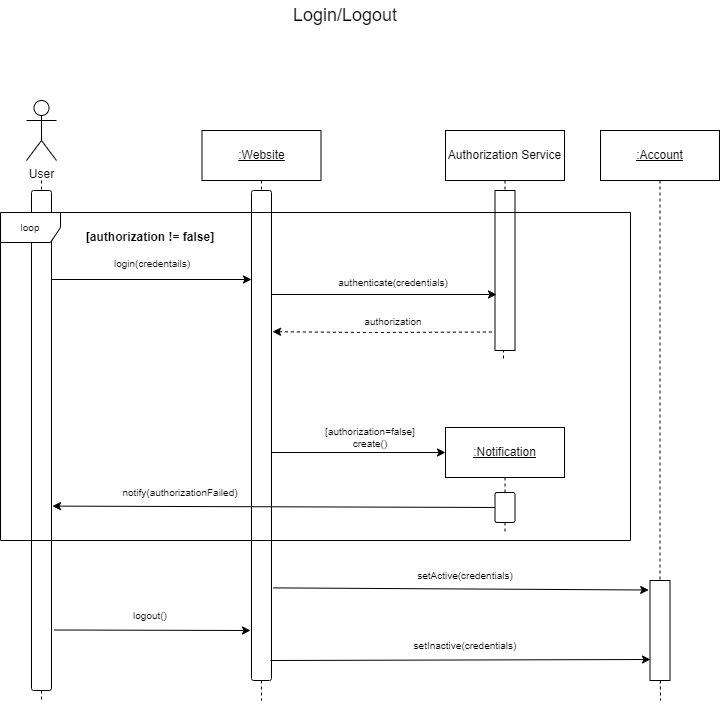

The diagram above was exported from draw.io. Its source (the exported page's mxGraphModel, read from the mxfile embedded in the PNG):
<mxGraphModel dx="863" dy="512" grid="1" gridSize="10" guides="1" tooltips="1" connect="1" arrows="1" fold="1" page="1" pageScale="1" pageWidth="850" pageHeight="1100" math="0" shadow="0">
  <root>
    <mxCell id="0" />
    <mxCell id="1" parent="0" />
    <mxCell id="G9I6R-VMEueO-z7Y3FNy-1" value="User" style="shape=umlActor;verticalLabelPosition=bottom;verticalAlign=top;html=1;outlineConnect=0;" parent="1" vertex="1">
      <mxGeometry x="106" y="110" width="30" height="60" as="geometry" />
    </mxCell>
    <mxCell id="G9I6R-VMEueO-z7Y3FNy-7" value="&lt;u&gt;:Website&lt;/u&gt;" style="rounded=0;whiteSpace=wrap;html=1;" parent="1" vertex="1">
      <mxGeometry x="281.5" y="140" width="119" height="50" as="geometry" />
    </mxCell>
    <mxCell id="G9I6R-VMEueO-z7Y3FNy-8" value="" style="edgeStyle=none;rounded=0;orthogonalLoop=1;jettySize=auto;html=1;fontSize=10;startArrow=none;startFill=0;endArrow=none;endFill=1;dashed=1;exitX=0.5;exitY=1;exitDx=0;exitDy=0;" parent="1" source="G9I6R-VMEueO-z7Y3FNy-10" edge="1">
      <mxGeometry relative="1" as="geometry">
        <mxPoint x="341" y="710" as="targetPoint" />
        <mxPoint x="341.4767441860465" y="536" as="sourcePoint" />
      </mxGeometry>
    </mxCell>
    <mxCell id="G9I6R-VMEueO-z7Y3FNy-9" value="" style="edgeStyle=none;rounded=0;orthogonalLoop=1;jettySize=auto;html=1;fontSize=10;startArrow=none;startFill=0;endArrow=none;endFill=1;dashed=1;" parent="1" source="G9I6R-VMEueO-z7Y3FNy-7" target="G9I6R-VMEueO-z7Y3FNy-10" edge="1">
      <mxGeometry relative="1" as="geometry">
        <mxPoint x="341.5" y="540" as="targetPoint" />
        <mxPoint x="341.0333333333333" y="190" as="sourcePoint" />
      </mxGeometry>
    </mxCell>
    <mxCell id="hSRuRQOOgACwM7tQjAHK-3" style="edgeStyle=none;rounded=0;orthogonalLoop=1;jettySize=auto;html=1;strokeColor=default;fontSize=10;startArrow=none;startFill=0;endArrow=classic;endFill=1;entryX=0;entryY=0.5;entryDx=0;entryDy=0;" parent="1" target="hSRuRQOOgACwM7tQjAHK-4" edge="1">
      <mxGeometry relative="1" as="geometry">
        <mxPoint x="440" y="462" as="targetPoint" />
        <mxPoint x="351" y="462" as="sourcePoint" />
      </mxGeometry>
    </mxCell>
    <mxCell id="G9I6R-VMEueO-z7Y3FNy-10" value="" style="rounded=1;whiteSpace=wrap;html=1;arcSize=11;" parent="1" vertex="1">
      <mxGeometry x="331" y="200" width="20" height="490" as="geometry" />
    </mxCell>
    <mxCell id="G9I6R-VMEueO-z7Y3FNy-11" value="" style="edgeStyle=none;rounded=0;orthogonalLoop=1;jettySize=auto;html=1;fontSize=10;startArrow=none;startFill=0;endArrow=none;endFill=1;dashed=1;exitX=0.5;exitY=1;exitDx=0;exitDy=0;" parent="1" source="G9I6R-VMEueO-z7Y3FNy-14" edge="1">
      <mxGeometry relative="1" as="geometry">
        <mxPoint x="121" y="710" as="targetPoint" />
        <mxPoint x="121.47674418604652" y="536" as="sourcePoint" />
      </mxGeometry>
    </mxCell>
    <mxCell id="G9I6R-VMEueO-z7Y3FNy-12" value="" style="edgeStyle=none;rounded=0;orthogonalLoop=1;jettySize=auto;html=1;fontSize=10;startArrow=none;startFill=0;endArrow=none;endFill=1;dashed=1;" parent="1" target="G9I6R-VMEueO-z7Y3FNy-14" edge="1">
      <mxGeometry relative="1" as="geometry">
        <mxPoint x="121.5" y="540" as="targetPoint" />
        <mxPoint x="121" y="190" as="sourcePoint" />
      </mxGeometry>
    </mxCell>
    <mxCell id="G9I6R-VMEueO-z7Y3FNy-13" style="edgeStyle=none;rounded=0;orthogonalLoop=1;jettySize=auto;html=1;entryX=0;entryY=0.5;entryDx=0;entryDy=0;strokeColor=default;fontSize=10;startArrow=none;startFill=0;endArrow=classic;endFill=1;" parent="1" edge="1">
      <mxGeometry relative="1" as="geometry">
        <mxPoint x="131" y="289" as="sourcePoint" />
        <mxPoint x="331" y="289" as="targetPoint" />
      </mxGeometry>
    </mxCell>
    <mxCell id="G9I6R-VMEueO-z7Y3FNy-14" value="" style="rounded=1;whiteSpace=wrap;html=1;arcSize=11;" parent="1" vertex="1">
      <mxGeometry x="111" y="200" width="20" height="500" as="geometry" />
    </mxCell>
    <mxCell id="G9I6R-VMEueO-z7Y3FNy-15" value="login(credentails)" style="text;html=1;strokeColor=none;fillColor=none;align=center;verticalAlign=middle;whiteSpace=wrap;rounded=0;fontSize=10;" parent="1" vertex="1">
      <mxGeometry x="201.5" y="258" width="60" height="30" as="geometry" />
    </mxCell>
    <mxCell id="G9I6R-VMEueO-z7Y3FNy-39" style="edgeStyle=none;rounded=0;orthogonalLoop=1;jettySize=auto;html=1;strokeColor=default;fontSize=10;startArrow=none;startFill=0;endArrow=none;endFill=0;dashed=1;" parent="1" edge="1">
      <mxGeometry relative="1" as="geometry">
        <mxPoint x="583" y="371" as="targetPoint" />
        <mxPoint x="583.2727272727273" y="293" as="sourcePoint" />
      </mxGeometry>
    </mxCell>
    <mxCell id="G9I6R-VMEueO-z7Y3FNy-40" value="Authorization Service" style="rounded=0;whiteSpace=wrap;html=1;" parent="1" vertex="1">
      <mxGeometry x="525" y="140" width="119" height="50" as="geometry" />
    </mxCell>
    <mxCell id="G9I6R-VMEueO-z7Y3FNy-41" value="" style="edgeStyle=none;rounded=0;orthogonalLoop=1;jettySize=auto;html=1;strokeColor=default;fontSize=10;startArrow=none;startFill=0;endArrow=none;endFill=0;dashed=1;" parent="1" source="G9I6R-VMEueO-z7Y3FNy-40" target="G9I6R-VMEueO-z7Y3FNy-42" edge="1">
      <mxGeometry relative="1" as="geometry">
        <mxPoint x="584.5" y="260" as="targetPoint" />
        <mxPoint x="584.5" y="190" as="sourcePoint" />
      </mxGeometry>
    </mxCell>
    <mxCell id="G9I6R-VMEueO-z7Y3FNy-42" value="" style="rounded=1;whiteSpace=wrap;html=1;arcSize=0;" parent="1" vertex="1">
      <mxGeometry x="574.5" y="200" width="20" height="160" as="geometry" />
    </mxCell>
    <mxCell id="G9I6R-VMEueO-z7Y3FNy-43" value="" style="endArrow=classic;html=1;rounded=0;strokeColor=default;fontSize=10;exitX=1.01;exitY=0.105;exitDx=0;exitDy=0;exitPerimeter=0;" parent="1" edge="1">
      <mxGeometry width="50" height="50" relative="1" as="geometry">
        <mxPoint x="351.20000000000005" y="304" as="sourcePoint" />
        <mxPoint x="576" y="304" as="targetPoint" />
      </mxGeometry>
    </mxCell>
    <mxCell id="G9I6R-VMEueO-z7Y3FNy-44" value="authenticate(credentials)" style="text;html=1;strokeColor=none;fillColor=none;align=center;verticalAlign=middle;whiteSpace=wrap;rounded=0;fontSize=10;" parent="1" vertex="1">
      <mxGeometry x="443" y="277" width="60" height="30" as="geometry" />
    </mxCell>
    <mxCell id="0Ppa9PVvkcQUBl7PoB7A-1" value="&lt;font style=&quot;font-size: 18px;&quot;&gt;Login/Logout&lt;/font&gt;" style="text;html=1;strokeColor=none;fillColor=none;align=center;verticalAlign=middle;whiteSpace=wrap;rounded=0;" parent="1" vertex="1">
      <mxGeometry x="350" y="10" width="150" height="30" as="geometry" />
    </mxCell>
    <mxCell id="hSRuRQOOgACwM7tQjAHK-1" value="" style="endArrow=none;html=1;rounded=0;strokeColor=default;fontSize=10;exitX=1.05;exitY=0.168;exitDx=0;exitDy=0;exitPerimeter=0;entryX=0;entryY=0.75;entryDx=0;entryDy=0;startArrow=classic;startFill=1;endFill=0;dashed=1;" parent="1" edge="1">
      <mxGeometry width="50" height="50" relative="1" as="geometry">
        <mxPoint x="352" y="341.20000000000005" as="sourcePoint" />
        <mxPoint x="574.5" y="341.5" as="targetPoint" />
        <Array as="points">
          <mxPoint x="450" y="342" />
        </Array>
      </mxGeometry>
    </mxCell>
    <mxCell id="hSRuRQOOgACwM7tQjAHK-2" value="authorization" style="text;html=1;strokeColor=none;fillColor=none;align=center;verticalAlign=middle;whiteSpace=wrap;rounded=0;fontSize=10;" parent="1" vertex="1">
      <mxGeometry x="443" y="316" width="60" height="30" as="geometry" />
    </mxCell>
    <mxCell id="hSRuRQOOgACwM7tQjAHK-7" style="edgeStyle=none;rounded=0;orthogonalLoop=1;jettySize=auto;html=1;strokeColor=default;fontSize=10;startArrow=none;startFill=0;endArrow=none;endFill=0;dashed=1;" parent="1" source="hSRuRQOOgACwM7tQjAHK-8" edge="1">
      <mxGeometry relative="1" as="geometry">
        <mxPoint x="584.5" y="542" as="targetPoint" />
      </mxGeometry>
    </mxCell>
    <mxCell id="hSRuRQOOgACwM7tQjAHK-4" value="&lt;u&gt;:Notification&lt;/u&gt;" style="rounded=0;whiteSpace=wrap;html=1;" parent="1" vertex="1">
      <mxGeometry x="525" y="437" width="119" height="50" as="geometry" />
    </mxCell>
    <mxCell id="hSRuRQOOgACwM7tQjAHK-5" value="[authorization=false]&lt;br&gt;create()" style="text;html=1;strokeColor=none;fillColor=none;align=center;verticalAlign=middle;whiteSpace=wrap;rounded=0;fontSize=10;" parent="1" vertex="1">
      <mxGeometry x="420" y="432" width="60" height="30" as="geometry" />
    </mxCell>
    <mxCell id="hSRuRQOOgACwM7tQjAHK-9" value="" style="edgeStyle=none;rounded=0;orthogonalLoop=1;jettySize=auto;html=1;strokeColor=default;fontSize=10;startArrow=none;startFill=0;endArrow=none;endFill=0;dashed=1;" parent="1" source="hSRuRQOOgACwM7tQjAHK-4" target="hSRuRQOOgACwM7tQjAHK-8" edge="1">
      <mxGeometry relative="1" as="geometry">
        <mxPoint x="584.5" y="542" as="targetPoint" />
        <mxPoint x="584.5" y="487" as="sourcePoint" />
      </mxGeometry>
    </mxCell>
    <mxCell id="hSRuRQOOgACwM7tQjAHK-10" style="edgeStyle=none;rounded=0;orthogonalLoop=1;jettySize=auto;html=1;entryX=1.05;entryY=0.634;entryDx=0;entryDy=0;entryPerimeter=0;strokeColor=default;fontSize=10;startArrow=none;startFill=0;endArrow=classic;endFill=1;" parent="1" source="hSRuRQOOgACwM7tQjAHK-8" edge="1">
      <mxGeometry relative="1" as="geometry">
        <mxPoint x="132" y="515.5999999999999" as="targetPoint" />
      </mxGeometry>
    </mxCell>
    <mxCell id="hSRuRQOOgACwM7tQjAHK-8" value="" style="rounded=1;whiteSpace=wrap;html=1;arcSize=11;" parent="1" vertex="1">
      <mxGeometry x="574.5" y="502" width="20" height="30" as="geometry" />
    </mxCell>
    <mxCell id="hSRuRQOOgACwM7tQjAHK-11" value="notify(authorizationFailed)" style="text;html=1;strokeColor=none;fillColor=none;align=center;verticalAlign=middle;whiteSpace=wrap;rounded=0;fontSize=10;" parent="1" vertex="1">
      <mxGeometry x="230" y="487" width="60" height="30" as="geometry" />
    </mxCell>
    <mxCell id="hSRuRQOOgACwM7tQjAHK-13" value="loop" style="shape=umlFrame;whiteSpace=wrap;html=1;fontSize=10;fillColor=#FFFFFF;" parent="1" vertex="1">
      <mxGeometry x="80" y="222" width="630" height="328" as="geometry" />
    </mxCell>
    <mxCell id="hSRuRQOOgACwM7tQjAHK-14" value="&lt;font style=&quot;font-size: 12px;&quot;&gt;&lt;b&gt;[authorization != false]&lt;/b&gt;&lt;/font&gt;" style="text;html=1;strokeColor=none;fillColor=none;align=center;verticalAlign=middle;whiteSpace=wrap;rounded=0;fontSize=10;" parent="1" vertex="1">
      <mxGeometry x="160" y="232" width="140" height="30" as="geometry" />
    </mxCell>
    <mxCell id="hSRuRQOOgACwM7tQjAHK-16" value="&lt;font style=&quot;font-size: 10px;&quot;&gt;logout()&lt;/font&gt;" style="text;html=1;strokeColor=none;fillColor=none;align=center;verticalAlign=middle;whiteSpace=wrap;rounded=0;fontSize=12;" parent="1" vertex="1">
      <mxGeometry x="200" y="610" width="60" height="30" as="geometry" />
    </mxCell>
    <mxCell id="vyVNxCF2PDsRSDlB2K_o-3" value="&lt;u&gt;:Account&lt;/u&gt;" style="rounded=0;whiteSpace=wrap;html=1;" vertex="1" parent="1">
      <mxGeometry x="680" y="140" width="119" height="50" as="geometry" />
    </mxCell>
    <mxCell id="vyVNxCF2PDsRSDlB2K_o-4" value="" style="edgeStyle=none;rounded=0;orthogonalLoop=1;jettySize=auto;html=1;strokeColor=default;fontSize=10;startArrow=none;startFill=0;endArrow=none;endFill=0;dashed=1;" edge="1" source="vyVNxCF2PDsRSDlB2K_o-9" parent="1">
      <mxGeometry relative="1" as="geometry">
        <mxPoint x="740" y="710" as="targetPoint" />
        <mxPoint x="739.5" y="190" as="sourcePoint" />
      </mxGeometry>
    </mxCell>
    <mxCell id="vyVNxCF2PDsRSDlB2K_o-6" value="" style="endArrow=classic;html=1;rounded=0;exitX=1.1;exitY=0.811;exitDx=0;exitDy=0;exitPerimeter=0;entryX=-0.065;entryY=0.095;entryDx=0;entryDy=0;entryPerimeter=0;" edge="1" parent="1" source="G9I6R-VMEueO-z7Y3FNy-10" target="vyVNxCF2PDsRSDlB2K_o-9">
      <mxGeometry width="50" height="50" relative="1" as="geometry">
        <mxPoint x="350" y="510" as="sourcePoint" />
        <mxPoint x="520" y="600" as="targetPoint" />
      </mxGeometry>
    </mxCell>
    <mxCell id="vyVNxCF2PDsRSDlB2K_o-7" value="&lt;font style=&quot;font-size: 10px;&quot;&gt;setActive(credentials)&lt;/font&gt;" style="text;html=1;strokeColor=none;fillColor=none;align=center;verticalAlign=middle;whiteSpace=wrap;rounded=0;fontSize=12;" vertex="1" parent="1">
      <mxGeometry x="514.5" y="570" width="60" height="30" as="geometry" />
    </mxCell>
    <mxCell id="vyVNxCF2PDsRSDlB2K_o-10" value="" style="edgeStyle=none;rounded=0;orthogonalLoop=1;jettySize=auto;html=1;strokeColor=default;fontSize=10;startArrow=none;startFill=0;endArrow=none;endFill=0;dashed=1;" edge="1" parent="1" source="vyVNxCF2PDsRSDlB2K_o-3" target="vyVNxCF2PDsRSDlB2K_o-9">
      <mxGeometry relative="1" as="geometry">
        <mxPoint x="740" y="800" as="targetPoint" />
        <mxPoint x="739.5196850393702" y="190" as="sourcePoint" />
      </mxGeometry>
    </mxCell>
    <mxCell id="vyVNxCF2PDsRSDlB2K_o-9" value="" style="rounded=1;whiteSpace=wrap;html=1;arcSize=0;" vertex="1" parent="1">
      <mxGeometry x="729.5" y="590" width="20" height="100" as="geometry" />
    </mxCell>
    <mxCell id="vyVNxCF2PDsRSDlB2K_o-11" value="" style="endArrow=classic;html=1;rounded=0;exitX=1.133;exitY=0.879;exitDx=0;exitDy=0;exitPerimeter=0;" edge="1" parent="1" source="G9I6R-VMEueO-z7Y3FNy-14">
      <mxGeometry width="50" height="50" relative="1" as="geometry">
        <mxPoint x="410" y="690" as="sourcePoint" />
        <mxPoint x="330" y="640" as="targetPoint" />
      </mxGeometry>
    </mxCell>
    <mxCell id="vyVNxCF2PDsRSDlB2K_o-12" value="" style="endArrow=classic;html=1;rounded=0;" edge="1" parent="1">
      <mxGeometry width="50" height="50" relative="1" as="geometry">
        <mxPoint x="350" y="670" as="sourcePoint" />
        <mxPoint x="730" y="669" as="targetPoint" />
      </mxGeometry>
    </mxCell>
    <mxCell id="vyVNxCF2PDsRSDlB2K_o-13" value="&lt;font style=&quot;font-size: 10px;&quot;&gt;setInactive(credentials)&lt;/font&gt;" style="text;html=1;strokeColor=none;fillColor=none;align=center;verticalAlign=middle;whiteSpace=wrap;rounded=0;fontSize=12;" vertex="1" parent="1">
      <mxGeometry x="514.5" y="640" width="60" height="30" as="geometry" />
    </mxCell>
  </root>
</mxGraphModel>